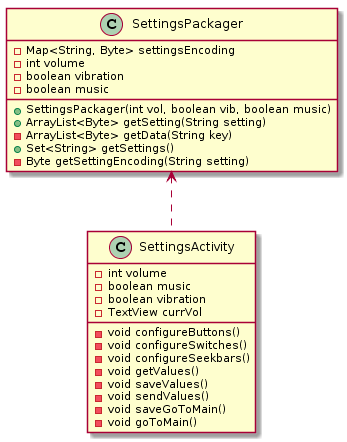

The diagram above was rendered by PlantUML. Its source (embedded in the PNG):
@startuml
class SettingsActivity
{
-int volume
-boolean music
-boolean vibration
-TextView currVol
-void configureButtons() 
-void configureSwitches()
-void configureSeekbars() 
-void getValues() 
-void saveValues() 
-void sendValues() 
-void saveGoToMain() 
-void goToMain()
}
class SettingsPackager 
{
-Map<String, Byte> settingsEncoding
-int volume
-boolean vibration
-boolean music
+SettingsPackager(int vol, boolean vib, boolean music)
+ArrayList<Byte> getSetting(String setting) 
-ArrayList<Byte> getData(String key) 
+Set<String> getSettings() 
-Byte getSettingEncoding(String setting)
}
SettingsPackager <.. SettingsActivity
@enduml